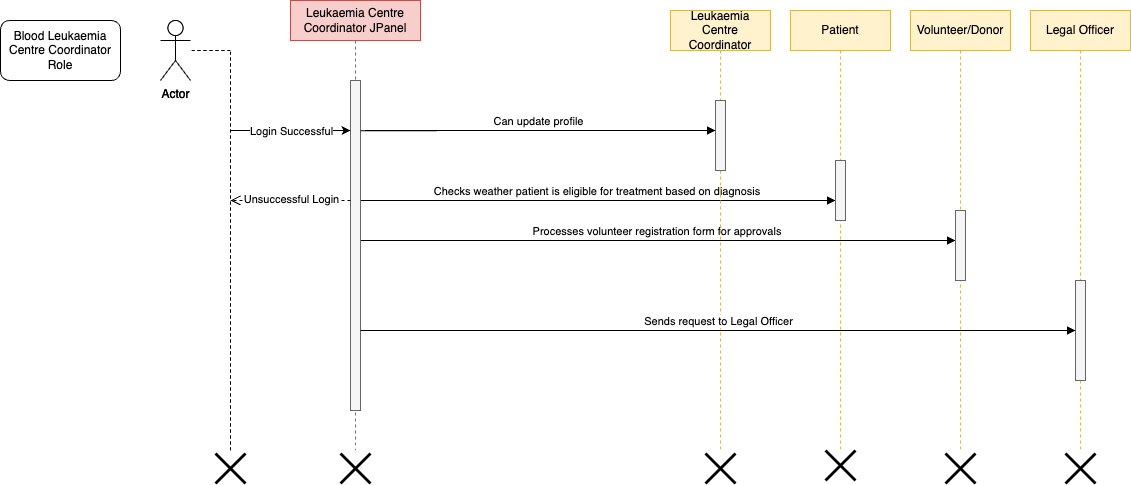

The diagram above was exported from draw.io. Its source (the exported page's mxGraphModel, read from the mxfile embedded in the PNG):
<mxGraphModel dx="1694" dy="593" grid="1" gridSize="10" guides="1" tooltips="1" connect="1" arrows="1" fold="1" page="1" pageScale="1" pageWidth="827" pageHeight="1169" math="0" shadow="0">
  <root>
    <mxCell id="0" />
    <mxCell id="1" parent="0" />
    <mxCell id="L83V-LZe8v6STmFU3w7k-1" value="" style="html=1;points=[];perimeter=orthogonalPerimeter;outlineConnect=0;targetShapes=umlLifeline;portConstraint=eastwest;newEdgeStyle={&quot;edgeStyle&quot;:&quot;elbowEdgeStyle&quot;,&quot;elbow&quot;:&quot;vertical&quot;,&quot;curved&quot;:0,&quot;rounded&quot;:0};fillColor=#f5f5f5;fontColor=#333333;strokeColor=#666666;" vertex="1" parent="1">
      <mxGeometry x="280" y="190" width="10" height="330" as="geometry" />
    </mxCell>
    <mxCell id="L83V-LZe8v6STmFU3w7k-3" value="" style="html=1;verticalAlign=bottom;endArrow=block;edgeStyle=elbowEdgeStyle;elbow=vertical;curved=0;rounded=0;" edge="1" parent="1">
      <mxGeometry relative="1" as="geometry">
        <mxPoint x="295" y="240" as="sourcePoint" />
        <Array as="points">
          <mxPoint x="610" y="240" />
        </Array>
        <mxPoint x="645" y="240" as="targetPoint" />
      </mxGeometry>
    </mxCell>
    <mxCell id="L83V-LZe8v6STmFU3w7k-5" value="Actor" style="shape=umlActor;verticalLabelPosition=bottom;verticalAlign=top;html=1;outlineConnect=0;" vertex="1" parent="1">
      <mxGeometry x="90" y="130" width="30" height="60" as="geometry" />
    </mxCell>
    <mxCell id="L83V-LZe8v6STmFU3w7k-6" value="Admin" style="rounded=1;whiteSpace=wrap;html=1;" vertex="1" parent="1">
      <mxGeometry x="-40" y="130" width="90" height="60" as="geometry" />
    </mxCell>
    <mxCell id="L83V-LZe8v6STmFU3w7k-7" value="" style="endArrow=none;dashed=1;html=1;rounded=0;" edge="1" parent="1">
      <mxGeometry width="50" height="50" relative="1" as="geometry">
        <mxPoint x="160" y="560" as="sourcePoint" />
        <mxPoint x="160" y="160" as="targetPoint" />
      </mxGeometry>
    </mxCell>
    <mxCell id="L83V-LZe8v6STmFU3w7k-9" value="" style="endArrow=none;dashed=1;html=1;rounded=0;" edge="1" parent="1" target="L83V-LZe8v6STmFU3w7k-5">
      <mxGeometry width="50" height="50" relative="1" as="geometry">
        <mxPoint x="160" y="160" as="sourcePoint" />
        <mxPoint x="450" y="310" as="targetPoint" />
      </mxGeometry>
    </mxCell>
    <mxCell id="L83V-LZe8v6STmFU3w7k-10" value="" style="endArrow=classic;html=1;rounded=0;" edge="1" parent="1" target="L83V-LZe8v6STmFU3w7k-1">
      <mxGeometry width="50" height="50" relative="1" as="geometry">
        <mxPoint x="160" y="240" as="sourcePoint" />
        <mxPoint x="280" y="240" as="targetPoint" />
      </mxGeometry>
    </mxCell>
    <mxCell id="L83V-LZe8v6STmFU3w7k-14" value="" style="shape=umlDestroy;whiteSpace=wrap;html=1;strokeWidth=3;targetShapes=umlLifeline;" vertex="1" parent="1">
      <mxGeometry x="755" y="560" width="30" height="30" as="geometry" />
    </mxCell>
    <mxCell id="L83V-LZe8v6STmFU3w7k-15" value="Checks weather patient is eligible for treatment based on diagnosis&amp;nbsp;" style="html=1;verticalAlign=bottom;endArrow=block;edgeStyle=elbowEdgeStyle;elbow=vertical;curved=0;rounded=0;" edge="1" parent="1">
      <mxGeometry x="0.0022" relative="1" as="geometry">
        <mxPoint x="290" y="310.0000000000001" as="sourcePoint" />
        <Array as="points">
          <mxPoint x="615" y="310" />
        </Array>
        <mxPoint x="765" y="310.0000000000001" as="targetPoint" />
        <mxPoint as="offset" />
      </mxGeometry>
    </mxCell>
    <mxCell id="L83V-LZe8v6STmFU3w7k-16" value="Processes volunteer registration form for approvals&amp;nbsp;" style="html=1;verticalAlign=bottom;endArrow=block;edgeStyle=elbowEdgeStyle;elbow=vertical;curved=0;rounded=0;" edge="1" parent="1" source="L83V-LZe8v6STmFU3w7k-18">
      <mxGeometry x="0.0008" relative="1" as="geometry">
        <mxPoint x="300" y="350" as="sourcePoint" />
        <Array as="points">
          <mxPoint x="730" y="350" />
          <mxPoint x="615" y="470" />
        </Array>
        <mxPoint x="885" y="350.0000000000001" as="targetPoint" />
        <mxPoint as="offset" />
      </mxGeometry>
    </mxCell>
    <mxCell id="L83V-LZe8v6STmFU3w7k-17" value="Leukaemia Centre Coordinator&amp;nbsp;JPanel" style="shape=umlLifeline;perimeter=lifelinePerimeter;whiteSpace=wrap;html=1;container=0;dropTarget=0;collapsible=0;recursiveResize=0;outlineConnect=0;portConstraint=eastwest;newEdgeStyle={&quot;edgeStyle&quot;:&quot;elbowEdgeStyle&quot;,&quot;elbow&quot;:&quot;vertical&quot;,&quot;curved&quot;:0,&quot;rounded&quot;:0};fillColor=#f8cecc;strokeColor=#b85450;" vertex="1" parent="1">
      <mxGeometry x="220" y="110" width="130" height="450" as="geometry" />
    </mxCell>
    <mxCell id="L83V-LZe8v6STmFU3w7k-18" value="" style="html=1;points=[];perimeter=orthogonalPerimeter;outlineConnect=0;targetShapes=umlLifeline;portConstraint=eastwest;newEdgeStyle={&quot;edgeStyle&quot;:&quot;elbowEdgeStyle&quot;,&quot;elbow&quot;:&quot;vertical&quot;,&quot;curved&quot;:0,&quot;rounded&quot;:0};fillColor=#f5f5f5;fontColor=#333333;strokeColor=#666666;" vertex="1" parent="L83V-LZe8v6STmFU3w7k-17">
      <mxGeometry x="60" y="80" width="10" height="330" as="geometry" />
    </mxCell>
    <mxCell id="L83V-LZe8v6STmFU3w7k-19" value="Leukaemia Centre Coordinator" style="shape=umlLifeline;perimeter=lifelinePerimeter;whiteSpace=wrap;html=1;container=0;dropTarget=0;collapsible=0;recursiveResize=0;outlineConnect=0;portConstraint=eastwest;newEdgeStyle={&quot;edgeStyle&quot;:&quot;elbowEdgeStyle&quot;,&quot;elbow&quot;:&quot;vertical&quot;,&quot;curved&quot;:0,&quot;rounded&quot;:0};fillColor=#fff2cc;strokeColor=#d6b656;" vertex="1" parent="1">
      <mxGeometry x="600" y="120" width="100" height="440" as="geometry" />
    </mxCell>
    <mxCell id="L83V-LZe8v6STmFU3w7k-20" value="" style="html=1;points=[];perimeter=orthogonalPerimeter;outlineConnect=0;targetShapes=umlLifeline;portConstraint=eastwest;newEdgeStyle={&quot;edgeStyle&quot;:&quot;elbowEdgeStyle&quot;,&quot;elbow&quot;:&quot;vertical&quot;,&quot;curved&quot;:0,&quot;rounded&quot;:0};fillColor=#f5f5f5;fontColor=#333333;strokeColor=#666666;" vertex="1" parent="L83V-LZe8v6STmFU3w7k-19">
      <mxGeometry x="45" y="90" width="10" height="70" as="geometry" />
    </mxCell>
    <mxCell id="L83V-LZe8v6STmFU3w7k-21" value="Can update profile" style="html=1;verticalAlign=bottom;endArrow=block;edgeStyle=elbowEdgeStyle;elbow=vertical;curved=0;rounded=0;exitX=1;exitY=0.152;exitDx=0;exitDy=0;exitPerimeter=0;" edge="1" parent="1" target="L83V-LZe8v6STmFU3w7k-20" source="L83V-LZe8v6STmFU3w7k-18">
      <mxGeometry relative="1" as="geometry">
        <mxPoint x="295" y="240" as="sourcePoint" />
        <Array as="points">
          <mxPoint x="610" y="240" />
        </Array>
        <mxPoint x="640" y="240" as="targetPoint" />
      </mxGeometry>
    </mxCell>
    <mxCell id="L83V-LZe8v6STmFU3w7k-23" value="Actor" style="shape=umlActor;verticalLabelPosition=bottom;verticalAlign=top;html=1;outlineConnect=0;" vertex="1" parent="1">
      <mxGeometry x="90" y="130" width="30" height="60" as="geometry" />
    </mxCell>
    <mxCell id="L83V-LZe8v6STmFU3w7k-24" value="Blood Leukaemia Centre Coordinator Role" style="rounded=1;whiteSpace=wrap;html=1;" vertex="1" parent="1">
      <mxGeometry x="-70" y="130" width="120" height="60" as="geometry" />
    </mxCell>
    <mxCell id="L83V-LZe8v6STmFU3w7k-25" value="" style="endArrow=none;dashed=1;html=1;rounded=0;" edge="1" parent="1">
      <mxGeometry width="50" height="50" relative="1" as="geometry">
        <mxPoint x="160" y="560" as="sourcePoint" />
        <mxPoint x="160" y="160" as="targetPoint" />
      </mxGeometry>
    </mxCell>
    <mxCell id="L83V-LZe8v6STmFU3w7k-27" value="" style="endArrow=none;dashed=1;html=1;rounded=0;" edge="1" parent="1" target="L83V-LZe8v6STmFU3w7k-23">
      <mxGeometry width="50" height="50" relative="1" as="geometry">
        <mxPoint x="160" y="160" as="sourcePoint" />
        <mxPoint x="450" y="310" as="targetPoint" />
      </mxGeometry>
    </mxCell>
    <mxCell id="L83V-LZe8v6STmFU3w7k-28" value="" style="shape=umlDestroy;whiteSpace=wrap;html=1;strokeWidth=3;targetShapes=umlLifeline;" vertex="1" parent="1">
      <mxGeometry x="145" y="563" width="30" height="30" as="geometry" />
    </mxCell>
    <mxCell id="L83V-LZe8v6STmFU3w7k-29" value="" style="endArrow=classic;html=1;rounded=0;" edge="1" parent="1" target="L83V-LZe8v6STmFU3w7k-18">
      <mxGeometry width="50" height="50" relative="1" as="geometry">
        <mxPoint x="160" y="240" as="sourcePoint" />
        <mxPoint x="280" y="240" as="targetPoint" />
      </mxGeometry>
    </mxCell>
    <mxCell id="L83V-LZe8v6STmFU3w7k-30" value="Login Successful" style="edgeLabel;html=1;align=center;verticalAlign=middle;resizable=0;points=[];" vertex="1" connectable="0" parent="L83V-LZe8v6STmFU3w7k-29">
      <mxGeometry x="-0.12" relative="1" as="geometry">
        <mxPoint x="7" as="offset" />
      </mxGeometry>
    </mxCell>
    <mxCell id="L83V-LZe8v6STmFU3w7k-31" value="Patient" style="shape=umlLifeline;perimeter=lifelinePerimeter;whiteSpace=wrap;html=1;container=0;dropTarget=0;collapsible=0;recursiveResize=0;outlineConnect=0;portConstraint=eastwest;newEdgeStyle={&quot;edgeStyle&quot;:&quot;elbowEdgeStyle&quot;,&quot;elbow&quot;:&quot;vertical&quot;,&quot;curved&quot;:0,&quot;rounded&quot;:0};fillColor=#fff2cc;strokeColor=#d6b656;" vertex="1" parent="1">
      <mxGeometry x="720" y="120" width="100" height="440" as="geometry" />
    </mxCell>
    <mxCell id="L83V-LZe8v6STmFU3w7k-32" value="" style="html=1;points=[];perimeter=orthogonalPerimeter;outlineConnect=0;targetShapes=umlLifeline;portConstraint=eastwest;newEdgeStyle={&quot;edgeStyle&quot;:&quot;elbowEdgeStyle&quot;,&quot;elbow&quot;:&quot;vertical&quot;,&quot;curved&quot;:0,&quot;rounded&quot;:0};fillColor=#f5f5f5;fontColor=#333333;strokeColor=#666666;" vertex="1" parent="L83V-LZe8v6STmFU3w7k-31">
      <mxGeometry x="45" y="150" width="10" height="60" as="geometry" />
    </mxCell>
    <mxCell id="L83V-LZe8v6STmFU3w7k-33" value="Volunteer/Donor" style="shape=umlLifeline;perimeter=lifelinePerimeter;whiteSpace=wrap;html=1;container=0;dropTarget=0;collapsible=0;recursiveResize=0;outlineConnect=0;portConstraint=eastwest;newEdgeStyle={&quot;edgeStyle&quot;:&quot;elbowEdgeStyle&quot;,&quot;elbow&quot;:&quot;vertical&quot;,&quot;curved&quot;:0,&quot;rounded&quot;:0};fillColor=#fff2cc;strokeColor=#d6b656;" vertex="1" parent="1">
      <mxGeometry x="840" y="120" width="100" height="440" as="geometry" />
    </mxCell>
    <mxCell id="L83V-LZe8v6STmFU3w7k-34" value="" style="html=1;points=[];perimeter=orthogonalPerimeter;outlineConnect=0;targetShapes=umlLifeline;portConstraint=eastwest;newEdgeStyle={&quot;edgeStyle&quot;:&quot;elbowEdgeStyle&quot;,&quot;elbow&quot;:&quot;vertical&quot;,&quot;curved&quot;:0,&quot;rounded&quot;:0};fillColor=#f5f5f5;fontColor=#333333;strokeColor=#666666;" vertex="1" parent="L83V-LZe8v6STmFU3w7k-33">
      <mxGeometry x="45" y="200" width="10" height="70" as="geometry" />
    </mxCell>
    <mxCell id="L83V-LZe8v6STmFU3w7k-35" value="" style="shape=umlDestroy;whiteSpace=wrap;html=1;strokeWidth=3;targetShapes=umlLifeline;" vertex="1" parent="1">
      <mxGeometry x="635" y="563" width="30" height="30" as="geometry" />
    </mxCell>
    <mxCell id="L83V-LZe8v6STmFU3w7k-36" value="" style="shape=umlDestroy;whiteSpace=wrap;html=1;strokeWidth=3;targetShapes=umlLifeline;" vertex="1" parent="1">
      <mxGeometry x="755" y="560" width="30" height="30" as="geometry" />
    </mxCell>
    <mxCell id="L83V-LZe8v6STmFU3w7k-37" value="" style="shape=umlDestroy;whiteSpace=wrap;html=1;strokeWidth=3;targetShapes=umlLifeline;" vertex="1" parent="1">
      <mxGeometry x="875" y="563" width="30" height="30" as="geometry" />
    </mxCell>
    <mxCell id="L83V-LZe8v6STmFU3w7k-40" value="" style="shape=umlDestroy;whiteSpace=wrap;html=1;strokeWidth=3;targetShapes=umlLifeline;" vertex="1" parent="1">
      <mxGeometry x="270" y="563" width="30" height="30" as="geometry" />
    </mxCell>
    <mxCell id="L83V-LZe8v6STmFU3w7k-69" value="" style="html=1;verticalAlign=bottom;endArrow=open;dashed=1;endSize=8;edgeStyle=elbowEdgeStyle;elbow=horizontal;curved=0;rounded=0;" edge="1" parent="1">
      <mxGeometry relative="1" as="geometry">
        <mxPoint x="160" y="310" as="targetPoint" />
        <Array as="points" />
        <mxPoint x="280" y="310" as="sourcePoint" />
        <mxPoint as="offset" />
      </mxGeometry>
    </mxCell>
    <mxCell id="L83V-LZe8v6STmFU3w7k-70" value="Unsuccessful Login" style="edgeLabel;html=1;align=center;verticalAlign=middle;resizable=0;points=[];" vertex="1" connectable="0" parent="L83V-LZe8v6STmFU3w7k-69">
      <mxGeometry x="0.2333" y="-2" relative="1" as="geometry">
        <mxPoint x="14" as="offset" />
      </mxGeometry>
    </mxCell>
    <mxCell id="L83V-LZe8v6STmFU3w7k-71" value="Legal Officer" style="shape=umlLifeline;perimeter=lifelinePerimeter;whiteSpace=wrap;html=1;container=0;dropTarget=0;collapsible=0;recursiveResize=0;outlineConnect=0;portConstraint=eastwest;newEdgeStyle={&quot;edgeStyle&quot;:&quot;elbowEdgeStyle&quot;,&quot;elbow&quot;:&quot;vertical&quot;,&quot;curved&quot;:0,&quot;rounded&quot;:0};fillColor=#fff2cc;strokeColor=#d6b656;" vertex="1" parent="1">
      <mxGeometry x="960" y="120" width="100" height="440" as="geometry" />
    </mxCell>
    <mxCell id="L83V-LZe8v6STmFU3w7k-72" value="" style="html=1;points=[];perimeter=orthogonalPerimeter;outlineConnect=0;targetShapes=umlLifeline;portConstraint=eastwest;newEdgeStyle={&quot;edgeStyle&quot;:&quot;elbowEdgeStyle&quot;,&quot;elbow&quot;:&quot;vertical&quot;,&quot;curved&quot;:0,&quot;rounded&quot;:0};fillColor=#f5f5f5;fontColor=#333333;strokeColor=#666666;" vertex="1" parent="L83V-LZe8v6STmFU3w7k-71">
      <mxGeometry x="45" y="270" width="10" height="100" as="geometry" />
    </mxCell>
    <mxCell id="L83V-LZe8v6STmFU3w7k-74" value="Sends request to Legal Officer" style="html=1;verticalAlign=bottom;endArrow=block;edgeStyle=elbowEdgeStyle;elbow=vertical;curved=0;rounded=0;" edge="1" parent="1" target="L83V-LZe8v6STmFU3w7k-72">
      <mxGeometry x="0.0019" relative="1" as="geometry">
        <mxPoint x="290" y="440" as="sourcePoint" />
        <Array as="points">
          <mxPoint x="730" y="440" />
          <mxPoint x="615" y="560" />
        </Array>
        <mxPoint x="1000" y="440" as="targetPoint" />
        <mxPoint as="offset" />
      </mxGeometry>
    </mxCell>
    <mxCell id="L83V-LZe8v6STmFU3w7k-76" value="" style="shape=umlDestroy;whiteSpace=wrap;html=1;strokeWidth=3;targetShapes=umlLifeline;" vertex="1" parent="1">
      <mxGeometry x="995" y="563" width="30" height="30" as="geometry" />
    </mxCell>
  </root>
</mxGraphModel>